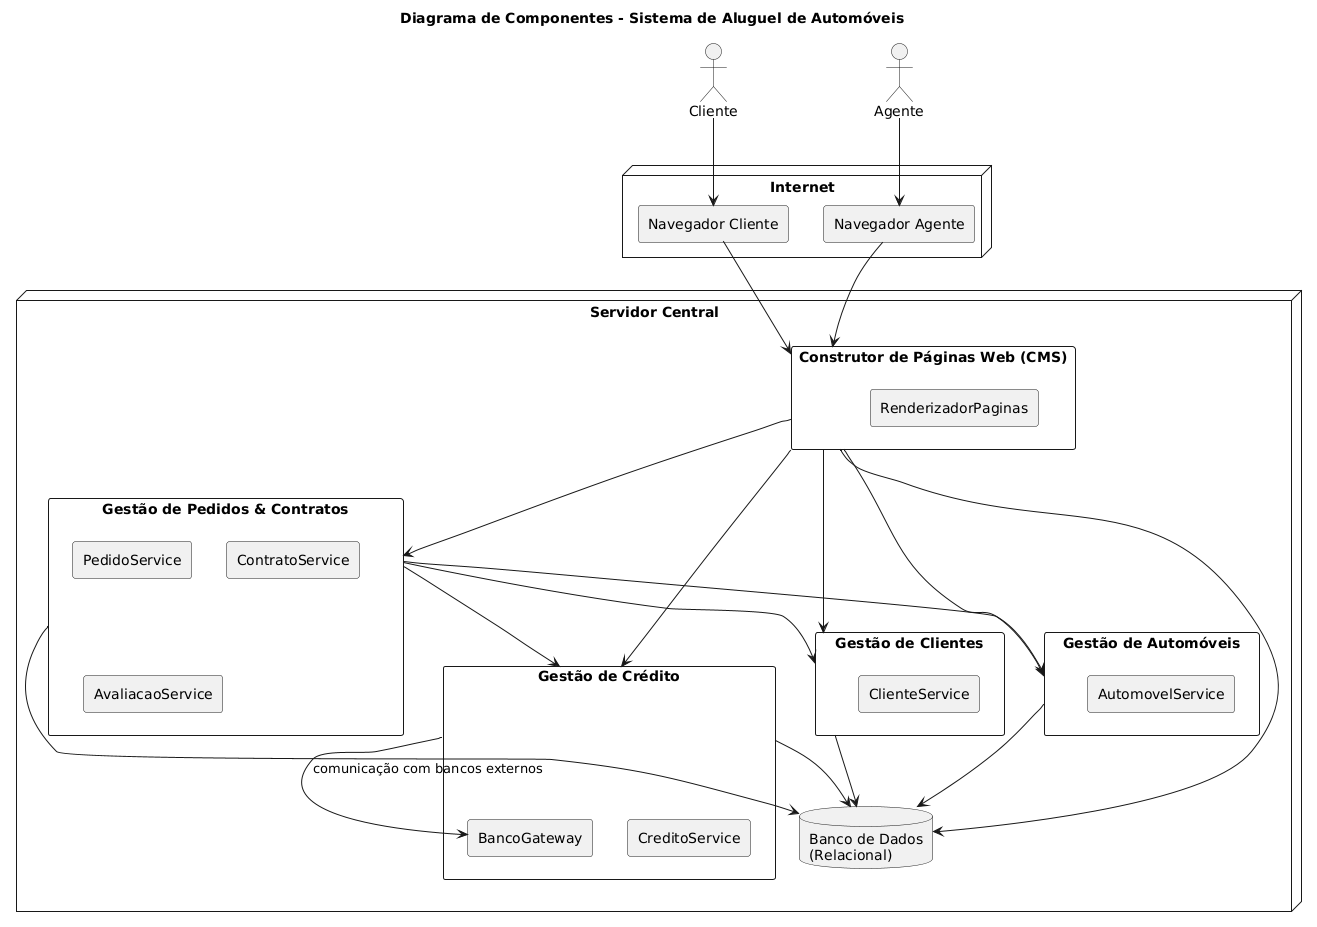

The diagram above was rendered by PlantUML. Its source (embedded in the PNG):
@startuml
skinparam componentStyle rectangle
skinparam shadowing false
title Diagrama de Componentes - Sistema de Aluguel de Automóveis

actor Cliente
actor Agente

node "Internet" {
  [Navegador Cliente] as browser_cliente
  [Navegador Agente] as browser_agente
}

node "Servidor Central" {
  
  component "Gestão de Pedidos & Contratos" as comp_renting {
    [PedidoService]
    [ContratoService]
    [AvaliacaoService]
  }
  
  component "Gestão de Clientes" as comp_customer {
    [ClienteService]
  }
  
  component "Gestão de Automóveis" as comp_vehicle {
    [AutomovelService]
  }
  
  component "Gestão de Crédito" as comp_credit {
    [CreditoService]
    [BancoGateway]
  }
  
  component "Construtor de Páginas Web (CMS)" as comp_cms {
    [RenderizadorPaginas]
  }
  
  database "Banco de Dados\n(Relacional)" as db
}

' ==== Conexões ====
Cliente --> browser_cliente
Agente --> browser_agente

browser_cliente --> comp_cms
browser_agente --> comp_cms

comp_cms --> comp_customer
comp_cms --> comp_renting
comp_cms --> comp_vehicle
comp_cms --> comp_credit

comp_renting --> comp_customer
comp_renting --> comp_vehicle
comp_renting --> comp_credit

comp_customer --> db
comp_vehicle --> db
comp_renting --> db
comp_credit --> db
comp_cms --> db

comp_credit --> BancoGateway : comunicação com bancos externos
@enduml